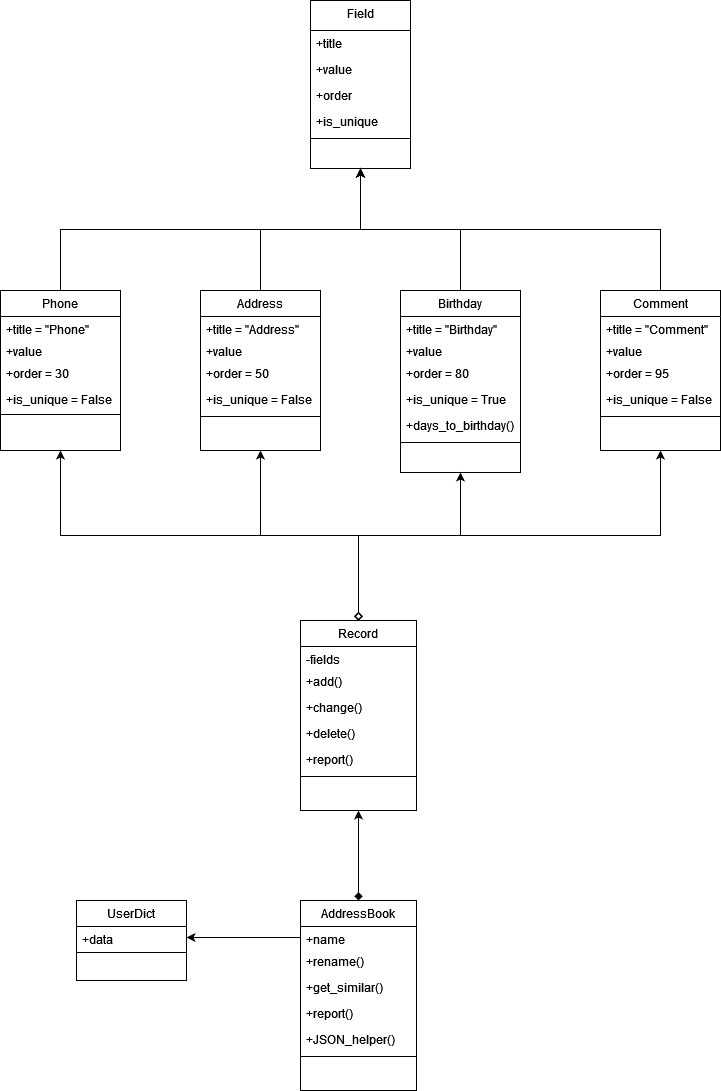

The diagram above was exported from draw.io. Its source (the exported page's mxGraphModel, read from the mxfile embedded in the PNG):
<mxGraphModel dx="1050" dy="1690" grid="1" gridSize="10" guides="1" tooltips="1" connect="1" arrows="1" fold="1" page="1" pageScale="1" pageWidth="827" pageHeight="1169" math="0" shadow="0">
  <root>
    <mxCell id="WIyWlLk6GJQsqaUBKTNV-0" />
    <mxCell id="WIyWlLk6GJQsqaUBKTNV-1" parent="WIyWlLk6GJQsqaUBKTNV-0" />
    <mxCell id="zkfFHV4jXpPFQw0GAbJ--0" value="Field" style="swimlane;fontStyle=0;align=center;verticalAlign=top;childLayout=stackLayout;horizontal=1;startSize=30;horizontalStack=0;resizeParent=1;resizeLast=0;collapsible=1;marginBottom=0;rounded=0;shadow=0;strokeWidth=1;" parent="WIyWlLk6GJQsqaUBKTNV-1" vertex="1">
      <mxGeometry x="364" y="-1050" width="100" height="168" as="geometry">
        <mxRectangle x="170" y="-260" width="160" height="26" as="alternateBounds" />
      </mxGeometry>
    </mxCell>
    <mxCell id="zkfFHV4jXpPFQw0GAbJ--1" value="+title" style="text;align=left;verticalAlign=top;spacingLeft=4;spacingRight=4;overflow=hidden;rotatable=0;points=[[0,0.5],[1,0.5]];portConstraint=eastwest;" parent="zkfFHV4jXpPFQw0GAbJ--0" vertex="1">
      <mxGeometry y="30" width="100" height="26" as="geometry" />
    </mxCell>
    <mxCell id="zkfFHV4jXpPFQw0GAbJ--2" value="+value" style="text;align=left;verticalAlign=top;spacingLeft=4;spacingRight=4;overflow=hidden;rotatable=0;points=[[0,0.5],[1,0.5]];portConstraint=eastwest;rounded=0;shadow=0;html=0;" parent="zkfFHV4jXpPFQw0GAbJ--0" vertex="1">
      <mxGeometry y="56" width="100" height="26" as="geometry" />
    </mxCell>
    <mxCell id="TrTOvMaPo9HPveFWwiuY-1" value="+order" style="text;align=left;verticalAlign=top;spacingLeft=4;spacingRight=4;overflow=hidden;rotatable=0;points=[[0,0.5],[1,0.5]];portConstraint=eastwest;rounded=0;shadow=0;html=0;" parent="zkfFHV4jXpPFQw0GAbJ--0" vertex="1">
      <mxGeometry y="82" width="100" height="26" as="geometry" />
    </mxCell>
    <mxCell id="zkfFHV4jXpPFQw0GAbJ--3" value="+is_unique" style="text;align=left;verticalAlign=top;spacingLeft=4;spacingRight=4;overflow=hidden;rotatable=0;points=[[0,0.5],[1,0.5]];portConstraint=eastwest;rounded=0;shadow=0;html=0;" parent="zkfFHV4jXpPFQw0GAbJ--0" vertex="1">
      <mxGeometry y="108" width="100" height="26" as="geometry" />
    </mxCell>
    <mxCell id="zkfFHV4jXpPFQw0GAbJ--4" value="" style="line;html=1;strokeWidth=1;align=left;verticalAlign=middle;spacingTop=-1;spacingLeft=3;spacingRight=3;rotatable=0;labelPosition=right;points=[];portConstraint=eastwest;" parent="zkfFHV4jXpPFQw0GAbJ--0" vertex="1">
      <mxGeometry y="134" width="100" height="8" as="geometry" />
    </mxCell>
    <mxCell id="TrTOvMaPo9HPveFWwiuY-29" style="edgeStyle=orthogonalEdgeStyle;rounded=0;orthogonalLoop=1;jettySize=auto;html=1;exitX=0.5;exitY=0;exitDx=0;exitDy=0;entryX=0.5;entryY=1;entryDx=0;entryDy=0;" parent="WIyWlLk6GJQsqaUBKTNV-1" source="TrTOvMaPo9HPveFWwiuY-2" target="zkfFHV4jXpPFQw0GAbJ--0" edge="1">
      <mxGeometry relative="1" as="geometry" />
    </mxCell>
    <mxCell id="TrTOvMaPo9HPveFWwiuY-2" value="Phone" style="swimlane;fontStyle=0;align=center;verticalAlign=top;childLayout=stackLayout;horizontal=1;startSize=26;horizontalStack=0;resizeParent=1;resizeLast=0;collapsible=1;marginBottom=0;rounded=0;shadow=0;strokeWidth=1;" parent="WIyWlLk6GJQsqaUBKTNV-1" vertex="1">
      <mxGeometry x="54" y="-760" width="120" height="160" as="geometry">
        <mxRectangle x="230" y="140" width="160" height="26" as="alternateBounds" />
      </mxGeometry>
    </mxCell>
    <mxCell id="TrTOvMaPo9HPveFWwiuY-3" value="+title = &quot;Phone&quot;" style="text;align=left;verticalAlign=top;spacingLeft=4;spacingRight=4;overflow=hidden;rotatable=0;points=[[0,0.5],[1,0.5]];portConstraint=eastwest;" parent="TrTOvMaPo9HPveFWwiuY-2" vertex="1">
      <mxGeometry y="26" width="120" height="22" as="geometry" />
    </mxCell>
    <mxCell id="TrTOvMaPo9HPveFWwiuY-4" value="+value    " style="text;align=left;verticalAlign=top;spacingLeft=4;spacingRight=4;overflow=hidden;rotatable=0;points=[[0,0.5],[1,0.5]];portConstraint=eastwest;rounded=0;shadow=0;html=0;" parent="TrTOvMaPo9HPveFWwiuY-2" vertex="1">
      <mxGeometry y="48" width="120" height="22" as="geometry" />
    </mxCell>
    <mxCell id="TrTOvMaPo9HPveFWwiuY-5" value="+order = 30" style="text;align=left;verticalAlign=top;spacingLeft=4;spacingRight=4;overflow=hidden;rotatable=0;points=[[0,0.5],[1,0.5]];portConstraint=eastwest;rounded=0;shadow=0;html=0;" parent="TrTOvMaPo9HPveFWwiuY-2" vertex="1">
      <mxGeometry y="70" width="120" height="26" as="geometry" />
    </mxCell>
    <mxCell id="TrTOvMaPo9HPveFWwiuY-8" value="+is_unique = False" style="text;align=left;verticalAlign=top;spacingLeft=4;spacingRight=4;overflow=hidden;rotatable=0;points=[[0,0.5],[1,0.5]];portConstraint=eastwest;rounded=0;shadow=0;html=0;" parent="TrTOvMaPo9HPveFWwiuY-2" vertex="1">
      <mxGeometry y="96" width="120" height="24" as="geometry" />
    </mxCell>
    <mxCell id="TrTOvMaPo9HPveFWwiuY-6" value="" style="line;html=1;strokeWidth=1;align=left;verticalAlign=middle;spacingTop=-1;spacingLeft=3;spacingRight=3;rotatable=0;labelPosition=right;points=[];portConstraint=eastwest;" parent="TrTOvMaPo9HPveFWwiuY-2" vertex="1">
      <mxGeometry y="120" width="120" height="8" as="geometry" />
    </mxCell>
    <mxCell id="TrTOvMaPo9HPveFWwiuY-31" style="edgeStyle=orthogonalEdgeStyle;rounded=0;orthogonalLoop=1;jettySize=auto;html=1;entryX=0.5;entryY=1;entryDx=0;entryDy=0;" parent="WIyWlLk6GJQsqaUBKTNV-1" source="TrTOvMaPo9HPveFWwiuY-9" target="zkfFHV4jXpPFQw0GAbJ--0" edge="1">
      <mxGeometry relative="1" as="geometry" />
    </mxCell>
    <mxCell id="TrTOvMaPo9HPveFWwiuY-9" value="Birthday" style="swimlane;fontStyle=0;align=center;verticalAlign=top;childLayout=stackLayout;horizontal=1;startSize=26;horizontalStack=0;resizeParent=1;resizeLast=0;collapsible=1;marginBottom=0;rounded=0;shadow=0;strokeWidth=1;" parent="WIyWlLk6GJQsqaUBKTNV-1" vertex="1">
      <mxGeometry x="454" y="-760" width="120" height="182" as="geometry">
        <mxRectangle x="230" y="140" width="160" height="26" as="alternateBounds" />
      </mxGeometry>
    </mxCell>
    <mxCell id="TrTOvMaPo9HPveFWwiuY-10" value="+title = &quot;Birthday&quot;" style="text;align=left;verticalAlign=top;spacingLeft=4;spacingRight=4;overflow=hidden;rotatable=0;points=[[0,0.5],[1,0.5]];portConstraint=eastwest;" parent="TrTOvMaPo9HPveFWwiuY-9" vertex="1">
      <mxGeometry y="26" width="120" height="22" as="geometry" />
    </mxCell>
    <mxCell id="TrTOvMaPo9HPveFWwiuY-11" value="+value    " style="text;align=left;verticalAlign=top;spacingLeft=4;spacingRight=4;overflow=hidden;rotatable=0;points=[[0,0.5],[1,0.5]];portConstraint=eastwest;rounded=0;shadow=0;html=0;" parent="TrTOvMaPo9HPveFWwiuY-9" vertex="1">
      <mxGeometry y="48" width="120" height="22" as="geometry" />
    </mxCell>
    <mxCell id="TrTOvMaPo9HPveFWwiuY-12" value="+order = 80" style="text;align=left;verticalAlign=top;spacingLeft=4;spacingRight=4;overflow=hidden;rotatable=0;points=[[0,0.5],[1,0.5]];portConstraint=eastwest;rounded=0;shadow=0;html=0;" parent="TrTOvMaPo9HPveFWwiuY-9" vertex="1">
      <mxGeometry y="70" width="120" height="26" as="geometry" />
    </mxCell>
    <mxCell id="TrTOvMaPo9HPveFWwiuY-13" value="+is_unique = True" style="text;align=left;verticalAlign=top;spacingLeft=4;spacingRight=4;overflow=hidden;rotatable=0;points=[[0,0.5],[1,0.5]];portConstraint=eastwest;rounded=0;shadow=0;html=0;" parent="TrTOvMaPo9HPveFWwiuY-9" vertex="1">
      <mxGeometry y="96" width="120" height="26" as="geometry" />
    </mxCell>
    <mxCell id="TrTOvMaPo9HPveFWwiuY-16" value="+days_to_birthday()" style="text;align=left;verticalAlign=top;spacingLeft=4;spacingRight=4;overflow=hidden;rotatable=0;points=[[0,0.5],[1,0.5]];portConstraint=eastwest;rounded=0;shadow=0;html=0;" parent="TrTOvMaPo9HPveFWwiuY-9" vertex="1">
      <mxGeometry y="122" width="120" height="26" as="geometry" />
    </mxCell>
    <mxCell id="TrTOvMaPo9HPveFWwiuY-14" value="" style="line;html=1;strokeWidth=1;align=left;verticalAlign=middle;spacingTop=-1;spacingLeft=3;spacingRight=3;rotatable=0;labelPosition=right;points=[];portConstraint=eastwest;" parent="TrTOvMaPo9HPveFWwiuY-9" vertex="1">
      <mxGeometry y="148" width="120" height="8" as="geometry" />
    </mxCell>
    <mxCell id="TrTOvMaPo9HPveFWwiuY-30" style="edgeStyle=orthogonalEdgeStyle;rounded=0;orthogonalLoop=1;jettySize=auto;html=1;exitX=0.5;exitY=0;exitDx=0;exitDy=0;entryX=0.5;entryY=1;entryDx=0;entryDy=0;" parent="WIyWlLk6GJQsqaUBKTNV-1" source="TrTOvMaPo9HPveFWwiuY-17" target="zkfFHV4jXpPFQw0GAbJ--0" edge="1">
      <mxGeometry relative="1" as="geometry">
        <mxPoint x="420" y="-880" as="targetPoint" />
      </mxGeometry>
    </mxCell>
    <mxCell id="TrTOvMaPo9HPveFWwiuY-17" value="Address" style="swimlane;fontStyle=0;align=center;verticalAlign=top;childLayout=stackLayout;horizontal=1;startSize=26;horizontalStack=0;resizeParent=1;resizeLast=0;collapsible=1;marginBottom=0;rounded=0;shadow=0;strokeWidth=1;" parent="WIyWlLk6GJQsqaUBKTNV-1" vertex="1">
      <mxGeometry x="254" y="-760" width="120" height="160" as="geometry">
        <mxRectangle x="230" y="140" width="160" height="26" as="alternateBounds" />
      </mxGeometry>
    </mxCell>
    <mxCell id="TrTOvMaPo9HPveFWwiuY-18" value="+title = &quot;Address&quot;" style="text;align=left;verticalAlign=top;spacingLeft=4;spacingRight=4;overflow=hidden;rotatable=0;points=[[0,0.5],[1,0.5]];portConstraint=eastwest;" parent="TrTOvMaPo9HPveFWwiuY-17" vertex="1">
      <mxGeometry y="26" width="120" height="22" as="geometry" />
    </mxCell>
    <mxCell id="TrTOvMaPo9HPveFWwiuY-19" value="+value    " style="text;align=left;verticalAlign=top;spacingLeft=4;spacingRight=4;overflow=hidden;rotatable=0;points=[[0,0.5],[1,0.5]];portConstraint=eastwest;rounded=0;shadow=0;html=0;" parent="TrTOvMaPo9HPveFWwiuY-17" vertex="1">
      <mxGeometry y="48" width="120" height="22" as="geometry" />
    </mxCell>
    <mxCell id="TrTOvMaPo9HPveFWwiuY-20" value="+order = 50" style="text;align=left;verticalAlign=top;spacingLeft=4;spacingRight=4;overflow=hidden;rotatable=0;points=[[0,0.5],[1,0.5]];portConstraint=eastwest;rounded=0;shadow=0;html=0;" parent="TrTOvMaPo9HPveFWwiuY-17" vertex="1">
      <mxGeometry y="70" width="120" height="26" as="geometry" />
    </mxCell>
    <mxCell id="TrTOvMaPo9HPveFWwiuY-21" value="+is_unique = False" style="text;align=left;verticalAlign=top;spacingLeft=4;spacingRight=4;overflow=hidden;rotatable=0;points=[[0,0.5],[1,0.5]];portConstraint=eastwest;rounded=0;shadow=0;html=0;" parent="TrTOvMaPo9HPveFWwiuY-17" vertex="1">
      <mxGeometry y="96" width="120" height="26" as="geometry" />
    </mxCell>
    <mxCell id="TrTOvMaPo9HPveFWwiuY-22" value="" style="line;html=1;strokeWidth=1;align=left;verticalAlign=middle;spacingTop=-1;spacingLeft=3;spacingRight=3;rotatable=0;labelPosition=right;points=[];portConstraint=eastwest;" parent="TrTOvMaPo9HPveFWwiuY-17" vertex="1">
      <mxGeometry y="122" width="120" height="8" as="geometry" />
    </mxCell>
    <mxCell id="TrTOvMaPo9HPveFWwiuY-32" style="edgeStyle=orthogonalEdgeStyle;rounded=0;orthogonalLoop=1;jettySize=auto;html=1;exitX=0.5;exitY=0;exitDx=0;exitDy=0;entryX=0.5;entryY=1;entryDx=0;entryDy=0;" parent="WIyWlLk6GJQsqaUBKTNV-1" source="TrTOvMaPo9HPveFWwiuY-23" target="zkfFHV4jXpPFQw0GAbJ--0" edge="1">
      <mxGeometry relative="1" as="geometry" />
    </mxCell>
    <mxCell id="TrTOvMaPo9HPveFWwiuY-23" value="Comment" style="swimlane;fontStyle=0;align=center;verticalAlign=top;childLayout=stackLayout;horizontal=1;startSize=26;horizontalStack=0;resizeParent=1;resizeLast=0;collapsible=1;marginBottom=0;rounded=0;shadow=0;strokeWidth=1;" parent="WIyWlLk6GJQsqaUBKTNV-1" vertex="1">
      <mxGeometry x="654" y="-760" width="120" height="160" as="geometry">
        <mxRectangle x="230" y="140" width="160" height="26" as="alternateBounds" />
      </mxGeometry>
    </mxCell>
    <mxCell id="TrTOvMaPo9HPveFWwiuY-24" value="+title = &quot;Comment&quot;" style="text;align=left;verticalAlign=top;spacingLeft=4;spacingRight=4;overflow=hidden;rotatable=0;points=[[0,0.5],[1,0.5]];portConstraint=eastwest;" parent="TrTOvMaPo9HPveFWwiuY-23" vertex="1">
      <mxGeometry y="26" width="120" height="22" as="geometry" />
    </mxCell>
    <mxCell id="TrTOvMaPo9HPveFWwiuY-25" value="+value    " style="text;align=left;verticalAlign=top;spacingLeft=4;spacingRight=4;overflow=hidden;rotatable=0;points=[[0,0.5],[1,0.5]];portConstraint=eastwest;rounded=0;shadow=0;html=0;" parent="TrTOvMaPo9HPveFWwiuY-23" vertex="1">
      <mxGeometry y="48" width="120" height="22" as="geometry" />
    </mxCell>
    <mxCell id="TrTOvMaPo9HPveFWwiuY-26" value="+order = 95" style="text;align=left;verticalAlign=top;spacingLeft=4;spacingRight=4;overflow=hidden;rotatable=0;points=[[0,0.5],[1,0.5]];portConstraint=eastwest;rounded=0;shadow=0;html=0;" parent="TrTOvMaPo9HPveFWwiuY-23" vertex="1">
      <mxGeometry y="70" width="120" height="26" as="geometry" />
    </mxCell>
    <mxCell id="TrTOvMaPo9HPveFWwiuY-27" value="+is_unique = False" style="text;align=left;verticalAlign=top;spacingLeft=4;spacingRight=4;overflow=hidden;rotatable=0;points=[[0,0.5],[1,0.5]];portConstraint=eastwest;rounded=0;shadow=0;html=0;" parent="TrTOvMaPo9HPveFWwiuY-23" vertex="1">
      <mxGeometry y="96" width="120" height="26" as="geometry" />
    </mxCell>
    <mxCell id="TrTOvMaPo9HPveFWwiuY-28" value="" style="line;html=1;strokeWidth=1;align=left;verticalAlign=middle;spacingTop=-1;spacingLeft=3;spacingRight=3;rotatable=0;labelPosition=right;points=[];portConstraint=eastwest;" parent="TrTOvMaPo9HPveFWwiuY-23" vertex="1">
      <mxGeometry y="122" width="120" height="8" as="geometry" />
    </mxCell>
    <mxCell id="TrTOvMaPo9HPveFWwiuY-43" style="edgeStyle=orthogonalEdgeStyle;rounded=0;orthogonalLoop=1;jettySize=auto;html=1;exitX=0.5;exitY=0;exitDx=0;exitDy=0;entryX=0.5;entryY=1;entryDx=0;entryDy=0;startArrow=diamond;startFill=0;" parent="WIyWlLk6GJQsqaUBKTNV-1" source="TrTOvMaPo9HPveFWwiuY-33" target="TrTOvMaPo9HPveFWwiuY-2" edge="1">
      <mxGeometry relative="1" as="geometry" />
    </mxCell>
    <mxCell id="TrTOvMaPo9HPveFWwiuY-44" style="edgeStyle=orthogonalEdgeStyle;rounded=0;orthogonalLoop=1;jettySize=auto;html=1;exitX=0.5;exitY=0;exitDx=0;exitDy=0;entryX=0.5;entryY=1;entryDx=0;entryDy=0;startArrow=diamond;startFill=0;" parent="WIyWlLk6GJQsqaUBKTNV-1" source="TrTOvMaPo9HPveFWwiuY-33" target="TrTOvMaPo9HPveFWwiuY-17" edge="1">
      <mxGeometry relative="1" as="geometry" />
    </mxCell>
    <mxCell id="TrTOvMaPo9HPveFWwiuY-45" style="edgeStyle=orthogonalEdgeStyle;rounded=0;orthogonalLoop=1;jettySize=auto;html=1;exitX=0.5;exitY=0;exitDx=0;exitDy=0;entryX=0.5;entryY=1;entryDx=0;entryDy=0;startArrow=diamond;startFill=0;" parent="WIyWlLk6GJQsqaUBKTNV-1" source="TrTOvMaPo9HPveFWwiuY-33" target="TrTOvMaPo9HPveFWwiuY-9" edge="1">
      <mxGeometry relative="1" as="geometry">
        <Array as="points">
          <mxPoint x="412" y="-515" />
          <mxPoint x="514" y="-515" />
        </Array>
      </mxGeometry>
    </mxCell>
    <mxCell id="TrTOvMaPo9HPveFWwiuY-46" style="edgeStyle=orthogonalEdgeStyle;rounded=0;orthogonalLoop=1;jettySize=auto;html=1;exitX=0.5;exitY=0;exitDx=0;exitDy=0;entryX=0.5;entryY=1;entryDx=0;entryDy=0;startArrow=diamond;startFill=0;" parent="WIyWlLk6GJQsqaUBKTNV-1" source="TrTOvMaPo9HPveFWwiuY-33" target="TrTOvMaPo9HPveFWwiuY-23" edge="1">
      <mxGeometry relative="1" as="geometry" />
    </mxCell>
    <mxCell id="TrTOvMaPo9HPveFWwiuY-33" value="Record" style="swimlane;fontStyle=0;align=center;verticalAlign=top;childLayout=stackLayout;horizontal=1;startSize=26;horizontalStack=0;resizeParent=1;resizeLast=0;collapsible=1;marginBottom=0;rounded=0;shadow=0;strokeWidth=1;" parent="WIyWlLk6GJQsqaUBKTNV-1" vertex="1">
      <mxGeometry x="354" y="-430" width="116" height="190" as="geometry">
        <mxRectangle x="230" y="140" width="160" height="26" as="alternateBounds" />
      </mxGeometry>
    </mxCell>
    <mxCell id="TrTOvMaPo9HPveFWwiuY-35" value="-fields" style="text;align=left;verticalAlign=top;spacingLeft=4;spacingRight=4;overflow=hidden;rotatable=0;points=[[0,0.5],[1,0.5]];portConstraint=eastwest;rounded=0;shadow=0;html=0;" parent="TrTOvMaPo9HPveFWwiuY-33" vertex="1">
      <mxGeometry y="26" width="116" height="22" as="geometry" />
    </mxCell>
    <mxCell id="TrTOvMaPo9HPveFWwiuY-37" value="+add()" style="text;align=left;verticalAlign=top;spacingLeft=4;spacingRight=4;overflow=hidden;rotatable=0;points=[[0,0.5],[1,0.5]];portConstraint=eastwest;rounded=0;shadow=0;html=0;" parent="TrTOvMaPo9HPveFWwiuY-33" vertex="1">
      <mxGeometry y="48" width="116" height="26" as="geometry" />
    </mxCell>
    <mxCell id="TrTOvMaPo9HPveFWwiuY-40" value="+change()" style="text;align=left;verticalAlign=top;spacingLeft=4;spacingRight=4;overflow=hidden;rotatable=0;points=[[0,0.5],[1,0.5]];portConstraint=eastwest;rounded=0;shadow=0;html=0;" parent="TrTOvMaPo9HPveFWwiuY-33" vertex="1">
      <mxGeometry y="74" width="116" height="26" as="geometry" />
    </mxCell>
    <mxCell id="TrTOvMaPo9HPveFWwiuY-41" value="+delete()" style="text;align=left;verticalAlign=top;spacingLeft=4;spacingRight=4;overflow=hidden;rotatable=0;points=[[0,0.5],[1,0.5]];portConstraint=eastwest;rounded=0;shadow=0;html=0;" parent="TrTOvMaPo9HPveFWwiuY-33" vertex="1">
      <mxGeometry y="100" width="116" height="26" as="geometry" />
    </mxCell>
    <mxCell id="TrTOvMaPo9HPveFWwiuY-38" value="+report()" style="text;align=left;verticalAlign=top;spacingLeft=4;spacingRight=4;overflow=hidden;rotatable=0;points=[[0,0.5],[1,0.5]];portConstraint=eastwest;rounded=0;shadow=0;html=0;" parent="TrTOvMaPo9HPveFWwiuY-33" vertex="1">
      <mxGeometry y="126" width="116" height="26" as="geometry" />
    </mxCell>
    <mxCell id="TrTOvMaPo9HPveFWwiuY-39" value="" style="line;html=1;strokeWidth=1;align=left;verticalAlign=middle;spacingTop=-1;spacingLeft=3;spacingRight=3;rotatable=0;labelPosition=right;points=[];portConstraint=eastwest;" parent="TrTOvMaPo9HPveFWwiuY-33" vertex="1">
      <mxGeometry y="152" width="116" height="8" as="geometry" />
    </mxCell>
    <mxCell id="TrTOvMaPo9HPveFWwiuY-54" style="edgeStyle=orthogonalEdgeStyle;rounded=0;orthogonalLoop=1;jettySize=auto;html=1;exitX=0.5;exitY=0;exitDx=0;exitDy=0;entryX=0.5;entryY=1;entryDx=0;entryDy=0;startArrow=diamond;startFill=1;" parent="WIyWlLk6GJQsqaUBKTNV-1" source="TrTOvMaPo9HPveFWwiuY-47" target="TrTOvMaPo9HPveFWwiuY-33" edge="1">
      <mxGeometry relative="1" as="geometry" />
    </mxCell>
    <mxCell id="TrTOvMaPo9HPveFWwiuY-47" value="AddressBook" style="swimlane;fontStyle=0;align=center;verticalAlign=top;childLayout=stackLayout;horizontal=1;startSize=26;horizontalStack=0;resizeParent=1;resizeLast=0;collapsible=1;marginBottom=0;rounded=0;shadow=0;strokeWidth=1;" parent="WIyWlLk6GJQsqaUBKTNV-1" vertex="1">
      <mxGeometry x="354" y="-150" width="116" height="190" as="geometry">
        <mxRectangle x="230" y="140" width="160" height="26" as="alternateBounds" />
      </mxGeometry>
    </mxCell>
    <mxCell id="dkxIXLmAtqxgGTVEyRH3-7" value="+name" style="text;align=left;verticalAlign=top;spacingLeft=4;spacingRight=4;overflow=hidden;rotatable=0;points=[[0,0.5],[1,0.5]];portConstraint=eastwest;rounded=0;shadow=0;html=0;" parent="TrTOvMaPo9HPveFWwiuY-47" vertex="1">
      <mxGeometry y="26" width="116" height="22" as="geometry" />
    </mxCell>
    <mxCell id="TrTOvMaPo9HPveFWwiuY-49" value="+rename()" style="text;align=left;verticalAlign=top;spacingLeft=4;spacingRight=4;overflow=hidden;rotatable=0;points=[[0,0.5],[1,0.5]];portConstraint=eastwest;rounded=0;shadow=0;html=0;" parent="TrTOvMaPo9HPveFWwiuY-47" vertex="1">
      <mxGeometry y="48" width="116" height="26" as="geometry" />
    </mxCell>
    <mxCell id="TrTOvMaPo9HPveFWwiuY-50" value="+get_similar()" style="text;align=left;verticalAlign=top;spacingLeft=4;spacingRight=4;overflow=hidden;rotatable=0;points=[[0,0.5],[1,0.5]];portConstraint=eastwest;rounded=0;shadow=0;html=0;" parent="TrTOvMaPo9HPveFWwiuY-47" vertex="1">
      <mxGeometry y="74" width="116" height="26" as="geometry" />
    </mxCell>
    <mxCell id="TrTOvMaPo9HPveFWwiuY-51" value="+report()" style="text;align=left;verticalAlign=top;spacingLeft=4;spacingRight=4;overflow=hidden;rotatable=0;points=[[0,0.5],[1,0.5]];portConstraint=eastwest;rounded=0;shadow=0;html=0;" parent="TrTOvMaPo9HPveFWwiuY-47" vertex="1">
      <mxGeometry y="100" width="116" height="26" as="geometry" />
    </mxCell>
    <mxCell id="TrTOvMaPo9HPveFWwiuY-52" value="+JSON_helper()" style="text;align=left;verticalAlign=top;spacingLeft=4;spacingRight=4;overflow=hidden;rotatable=0;points=[[0,0.5],[1,0.5]];portConstraint=eastwest;rounded=0;shadow=0;html=0;" parent="TrTOvMaPo9HPveFWwiuY-47" vertex="1">
      <mxGeometry y="126" width="116" height="26" as="geometry" />
    </mxCell>
    <mxCell id="TrTOvMaPo9HPveFWwiuY-53" value="" style="line;html=1;strokeWidth=1;align=left;verticalAlign=middle;spacingTop=-1;spacingLeft=3;spacingRight=3;rotatable=0;labelPosition=right;points=[];portConstraint=eastwest;" parent="TrTOvMaPo9HPveFWwiuY-47" vertex="1">
      <mxGeometry y="152" width="116" height="8" as="geometry" />
    </mxCell>
    <mxCell id="dkxIXLmAtqxgGTVEyRH3-0" value="UserDict" style="swimlane;fontStyle=0;align=center;verticalAlign=top;childLayout=stackLayout;horizontal=1;startSize=26;horizontalStack=0;resizeParent=1;resizeLast=0;collapsible=1;marginBottom=0;rounded=0;shadow=0;strokeWidth=1;" parent="WIyWlLk6GJQsqaUBKTNV-1" vertex="1">
      <mxGeometry x="130" y="-150" width="110" height="80" as="geometry">
        <mxRectangle x="230" y="140" width="160" height="26" as="alternateBounds" />
      </mxGeometry>
    </mxCell>
    <mxCell id="dkxIXLmAtqxgGTVEyRH3-10" value="+data" style="text;align=left;verticalAlign=top;spacingLeft=4;spacingRight=4;overflow=hidden;rotatable=0;points=[[0,0.5],[1,0.5]];portConstraint=eastwest;rounded=0;shadow=0;html=0;" parent="dkxIXLmAtqxgGTVEyRH3-0" vertex="1">
      <mxGeometry y="26" width="110" height="22" as="geometry" />
    </mxCell>
    <mxCell id="dkxIXLmAtqxgGTVEyRH3-6" value="" style="line;html=1;strokeWidth=1;align=left;verticalAlign=middle;spacingTop=-1;spacingLeft=3;spacingRight=3;rotatable=0;labelPosition=right;points=[];portConstraint=eastwest;" parent="dkxIXLmAtqxgGTVEyRH3-0" vertex="1">
      <mxGeometry y="48" width="110" height="8" as="geometry" />
    </mxCell>
    <mxCell id="dkxIXLmAtqxgGTVEyRH3-9" style="edgeStyle=orthogonalEdgeStyle;rounded=0;orthogonalLoop=1;jettySize=auto;html=1;exitX=0;exitY=0.5;exitDx=0;exitDy=0;entryX=1;entryY=0.5;entryDx=0;entryDy=0;" parent="WIyWlLk6GJQsqaUBKTNV-1" target="dkxIXLmAtqxgGTVEyRH3-10" edge="1">
      <mxGeometry relative="1" as="geometry">
        <mxPoint x="354" y="-113" as="sourcePoint" />
      </mxGeometry>
    </mxCell>
  </root>
</mxGraphModel>